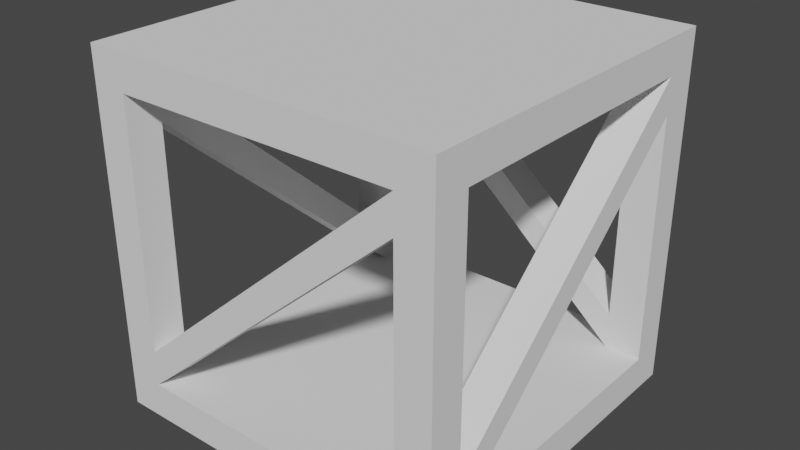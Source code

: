# Source: WoodBlock.blend  (saved by Blender 2.82.7; exported with 4.5.12 LTS)
import bpy
from mathutils import Matrix  # noqa: F401  (used for matrix-valued properties, if any)

bpy.ops.wm.read_factory_settings(use_empty=True)
scene = bpy.context.scene
scene.name = 'Scene'

# ---- collections
col_collection = bpy.data.collections.new('Collection'); scene.collection.children.link(col_collection)

# ---- world
world_world = bpy.data.worlds.new('World'); scene.world = world_world
world_world.use_nodes = True; world_world.node_tree.nodes.clear()
_N = world_world.node_tree.nodes; _L = world_world.node_tree.links
n0 = _N.new('ShaderNodeOutputWorld'); n0.name = 'World Output'; n0.location = (300, 300)
n1 = _N.new('ShaderNodeBackground'); n1.name = 'Background'; n1.location = (10, 300)
n1.inputs[0].default_value = (0.05088, 0.05088, 0.05088, 1.0)
_L.new(n1.outputs[0], n0.inputs[0])
n0.is_active_output = True
world_world.color = (0.05088, 0.05088, 0.05088)
world_world.use_sun_shadow = False
world_world.sun_shadow_jitter_overblur = 0.0

# ---- meshes
me_cube_001 = bpy.data.meshes.new('Cube.001')
me_cube_001.from_pydata([(-1.0, -1.0, -0.1), (-1.0, -1.0, 0.1), (-1.0, 1.0, -0.1), (-1.0, 1.0, 0.1), (1.0, -1.0, -0.1), (1.0, -1.0, 0.1), (1.0, 1.0, -0.1), (1.0, 1.0, 0.1), (-1.0, -0.8, 0.1), (-1.0, -0.6, 0.1), (-1.0, -0.4, 0.1), (-1.0, -0.2, 0.1), (-1.0, 0.0, 0.1), (-1.0, 0.2, 0.1), (-1.0, 0.4, 0.1), (-1.0, 0.6, 0.1), (-1.0, 0.8, 0.1), (-0.8, 1.0, 0.1), (-0.6, 1.0, 0.1), (-0.4, 1.0, 0.1), (-0.2, 1.0, 0.1), (0.0, 1.0, 0.1), (0.2, 1.0, 0.1), (0.4, 1.0, 0.1), (0.6, 1.0, 0.1), (0.8, 1.0, 0.1), (1.0, 0.8, 0.1), (1.0, 0.6, 0.1), (1.0, 0.4, 0.1), (1.0, 0.2, 0.1), (1.0, 0.0, 0.1), (1.0, -0.2, 0.1), (1.0, -0.4, 0.1), (1.0, -0.6, 0.1), (1.0, -0.8, 0.1), (0.8, -1.0, 0.1), (0.6, -1.0, 0.1), (0.4, -1.0, 0.1), (0.2, -1.0, 0.1), (0.0, -1.0, 0.1), (-0.2, -1.0, 0.1), (-0.4, -1.0, 0.1), (-0.6, -1.0, 0.1), (-0.8, -1.0, 0.1), (0.8, 0.8, 0.1), (0.8, 0.6, 0.1), (0.8, 0.4, 0.1), (0.8, 0.2, 0.1), (0.8, 0.0, 0.1), (0.8, -0.2, 0.1), (0.8, -0.4, 0.1), (0.8, -0.6, 0.1), (0.8, -0.8, 0.1), (0.6, 0.8, 0.1), (0.6, 0.6, 0.1), (0.6, 0.4, 0.1), (0.6, 0.2, 0.1), (0.6, 0.0, 0.1), (0.6, -0.2, 0.1), (0.6, -0.4, 0.1), (0.6, -0.6, 0.1), (0.6, -0.8, 0.1), (0.4, 0.8, 0.1), (0.4, 0.6, 0.1), (0.4, 0.4, 0.1), (0.4, 0.2, 0.1), (0.4, 0.0, 0.1), (0.4, -0.2, 0.1), (0.4, -0.4, 0.1), (0.4, -0.6, 0.1), (0.4, -0.8, 0.1), (0.2, 0.8, 0.1), (0.2, 0.6, 0.1), (0.2, 0.4, 0.1), (0.2, 0.2, 0.1), (0.2, 0.0, 0.1), (0.2, -0.2, 0.1), (0.2, -0.4, 0.1), (0.2, -0.6, 0.1), (0.2, -0.8, 0.1), (0.0, 0.8, 0.1), (0.0, 0.6, 0.1), (0.0, 0.4, 0.1), (0.0, 0.2, 0.1), (0.0, 0.0, 0.1), (0.0, -0.2, 0.1), (0.0, -0.4, 0.1), (0.0, -0.6, 0.1), (0.0, -0.8, 0.1), (-0.2, 0.8, 0.1), (-0.2, 0.6, 0.1), (-0.2, 0.4, 0.1), (-0.2, 0.2, 0.1), (-0.2, 0.0, 0.1), (-0.2, -0.2, 0.1), (-0.2, -0.4, 0.1), (-0.2, -0.6, 0.1), (-0.2, -0.8, 0.1), (-0.4, 0.8, 0.1), (-0.4, 0.6, 0.1), (-0.4, 0.4, 0.1), (-0.4, 0.2, 0.1), (-0.4, 0.0, 0.1), (-0.4, -0.2, 0.1), (-0.4, -0.4, 0.1), (-0.4, -0.6, 0.1), (-0.4, -0.8, 0.1), (-0.6, 0.8, 0.1), (-0.6, 0.6, 0.1), (-0.6, 0.4, 0.1), (-0.6, 0.2, 0.1), (-0.6, 0.0, 0.1), (-0.6, -0.2, 0.1), (-0.6, -0.4, 0.1), (-0.6, -0.6, 0.1), (-0.6, -0.8, 0.1), (-0.8, 0.8, 0.1), (-0.8, 0.6, 0.1), (-0.8, 0.4, 0.1), (-0.8, 0.2, 0.1), (-0.8, 0.0, 0.1), (-0.8, -0.2, 0.1), (-0.8, -0.4, 0.1), (-0.8, -0.6, 0.1), (-0.8, -0.8, 0.1), (-1.0, 0.8, 1.7), (-1.0, 1.0, 1.7), (0.8, 1.0, 1.7), (1.0, 1.0, 1.7), (1.0, -0.8, 1.7), (1.0, -1.0, 1.7), (-0.8, -1.0, 1.7), (-1.0, -1.0, 1.7), (-1.0, -0.8, 1.7), (-0.8, 1.0, 1.7), (1.0, 0.8, 1.7), (0.8, -1.0, 1.7), (0.8, -0.8, 1.7), (0.8, 0.8, 1.7), (-0.8, -0.8, 1.7), (-0.8, 0.8, 1.7), (-1.0, -1.0, 1.7), (-1.0, -1.0, 1.9), (-1.0, 1.0, 1.7), (-1.0, 1.0, 1.9), (1.0, -1.0, 1.7), (1.0, -1.0, 1.9), (1.0, 1.0, 1.7), (1.0, 1.0, 1.9), (1.0, -1.0, 0.3), (1.0, -1.0, 0.5), (1.0, -1.0, 0.7), (1.0, -1.0, 0.9), (1.0, -1.0, 1.1), (1.0, -1.0, 1.3), (1.0, -1.0, 1.5), (0.8, -1.0, 1.5), (0.8, -1.0, 1.3), (0.8, -1.0, 1.1), (0.8, -1.0, 0.9), (0.8, -1.0, 0.7), (0.8, -1.0, 0.5), (0.8, -1.0, 0.3), (0.8, -0.8, 1.5), (0.8, -0.8, 1.3), (0.8, -0.8, 1.1), (0.8, -0.8, 0.9), (0.8, -0.8, 0.7), (0.8, -0.8, 0.5), (0.8, -0.8, 0.3), (1.0, -0.8, 1.5), (1.0, -0.8, 1.3), (1.0, -0.8, 1.1), (1.0, -0.8, 0.9), (1.0, -0.8, 0.7), (1.0, -0.8, 0.5), (1.0, -0.8, 0.3), (-0.8, -0.8, 0.3), (-0.8, -0.8, 0.5), (-0.8, -0.8, 0.7), (-0.8, -0.8, 0.9), (-0.8, -0.8, 1.1), (-0.8, -0.8, 1.3), (-0.8, -0.8, 1.5), (-0.8, -1.0, 1.5), (-0.8, -1.0, 1.3), (-0.8, -1.0, 1.1), (-0.8, -1.0, 0.9), (-0.8, -1.0, 0.7), (-0.8, -1.0, 0.5), (-0.8, -1.0, 0.3), (-1.0, -1.0, 1.5), (-1.0, -1.0, 1.3), (-1.0, -1.0, 1.1), (-1.0, -1.0, 0.9), (-1.0, -1.0, 0.7), (-1.0, -1.0, 0.5), (-1.0, -1.0, 0.3), (-1.0, -0.8, 1.5), (-1.0, -0.8, 1.3), (-1.0, -0.8, 1.1), (-1.0, -0.8, 0.9), (-1.0, -0.8, 0.7), (-1.0, -0.8, 0.5), (-1.0, -0.8, 0.3), (0.8, 0.8, 0.3), (0.8, 0.8, 0.5), (0.8, 0.8, 0.7), (0.8, 0.8, 0.9), (0.8, 0.8, 1.1), (0.8, 0.8, 1.3), (0.8, 0.8, 1.5), (0.8, 1.0, 1.5), (0.8, 1.0, 1.3), (0.8, 1.0, 1.1), (0.8, 1.0, 0.9), (0.8, 1.0, 0.7), (0.8, 1.0, 0.5), (0.8, 1.0, 0.3), (1.0, 0.8, 0.3), (1.0, 0.8, 0.5), (1.0, 0.8, 0.7), (1.0, 0.8, 0.9), (1.0, 0.8, 1.1), (1.0, 0.8, 1.3), (1.0, 0.8, 1.5), (1.0, 1.0, 1.5), (1.0, 1.0, 1.3), (1.0, 1.0, 1.1), (1.0, 1.0, 0.9), (1.0, 1.0, 0.7), (1.0, 1.0, 0.5), (1.0, 1.0, 0.3), (-1.0, 0.8, 0.3), (-1.0, 0.8, 0.5), (-1.0, 0.8, 0.7), (-1.0, 0.8, 0.9), (-1.0, 0.8, 1.1), (-1.0, 0.8, 1.3), (-1.0, 0.8, 1.5), (-1.0, 1.0, 1.5), (-1.0, 1.0, 1.3), (-1.0, 1.0, 1.1), (-1.0, 1.0, 0.9), (-1.0, 1.0, 0.7), (-1.0, 1.0, 0.5), (-1.0, 1.0, 0.3), (-0.8, 1.0, 0.3), (-0.8, 1.0, 0.5), (-0.8, 1.0, 0.7), (-0.8, 1.0, 0.9), (-0.8, 1.0, 1.1), (-0.8, 1.0, 1.3), (-0.8, 1.0, 1.5), (-0.8, 0.8, 1.5), (-0.8, 0.8, 1.3), (-0.8, 0.8, 1.1), (-0.8, 0.8, 0.9), (-0.8, 0.8, 0.7), (-0.8, 0.8, 0.5), (-0.8, 0.8, 0.3), (0.8, -1.0, 1.5), (0.8, -0.8, 1.5), (0.8, -0.8, 1.7), (0.8, -1.0, 1.7), (1.0, 0.8, 1.5), (0.8, 0.8, 1.5), (0.8, 0.8, 1.7), (1.0, 0.8, 1.7), (-0.8, 1.0, 1.5), (-0.8, 0.8, 1.5), (-0.8, 0.8, 1.7), (-0.8, 1.0, 1.7), (-1.0, -0.8, 1.5), (-0.8, -0.8, 1.5), (-1.0, -0.8, 1.7), (-0.8, -0.8, 1.7)], [], [(0, 1, 8, 9, 10, 11, 12, 13, 14, 15, 16, 3, 2), (2, 3, 17, 18, 19, 20, 21, 22, 23, 24, 25, 7, 6), (6, 7, 26, 27, 28, 29, 30, 31, 32, 33, 34, 5, 4), (4, 5, 35, 36, 37, 38, 39, 40, 41, 42, 43, 1, 0), (2, 6, 4, 0), (254, 253, 134, 140), (184, 183, 139, 131), (52, 61, 36, 35), (61, 70, 37, 36), (70, 79, 38, 37), (79, 88, 39, 38), (88, 97, 40, 39), (97, 106, 41, 40), (106, 115, 42, 41), (115, 124, 43, 42), (156, 155, 130, 136), (26, 44, 45, 27), (27, 45, 46, 28), (28, 46, 47, 29), (29, 47, 48, 30), (30, 48, 49, 31), (31, 49, 50, 32), (32, 50, 51, 33), (33, 51, 52, 34), (25, 24, 53, 44), (44, 53, 54, 45), (45, 54, 55, 46), (46, 55, 56, 47), (47, 56, 57, 48), (48, 57, 58, 49), (49, 58, 59, 50), (50, 59, 60, 51), (51, 60, 61, 52), (24, 23, 62, 53), (53, 62, 63, 54), (54, 63, 64, 55), (55, 64, 65, 56), (56, 65, 66, 57), (57, 66, 67, 58), (58, 67, 68, 59), (59, 68, 69, 60), (60, 69, 70, 61), (23, 22, 71, 62), (62, 71, 72, 63), (63, 72, 73, 64), (64, 73, 74, 65), (65, 74, 75, 66), (66, 75, 76, 67), (67, 76, 77, 68), (68, 77, 78, 69), (69, 78, 79, 70), (22, 21, 80, 71), (71, 80, 81, 72), (72, 81, 82, 73), (73, 82, 83, 74), (74, 83, 84, 75), (75, 84, 85, 76), (76, 85, 86, 77), (77, 86, 87, 78), (78, 87, 88, 79), (21, 20, 89, 80), (80, 89, 90, 81), (81, 90, 91, 82), (82, 91, 92, 83), (83, 92, 93, 84), (84, 93, 94, 85), (85, 94, 95, 86), (86, 95, 96, 87), (87, 96, 97, 88), (20, 19, 98, 89), (89, 98, 99, 90), (90, 99, 100, 91), (91, 100, 101, 92), (92, 101, 102, 93), (93, 102, 103, 94), (94, 103, 104, 95), (95, 104, 105, 96), (96, 105, 106, 97), (19, 18, 107, 98), (98, 107, 108, 99), (99, 108, 109, 100), (100, 109, 110, 101), (101, 110, 111, 102), (102, 111, 112, 103), (103, 112, 113, 104), (104, 113, 114, 105), (105, 114, 115, 106), (18, 17, 116, 107), (107, 116, 117, 108), (108, 117, 118, 109), (109, 118, 119, 110), (110, 119, 120, 111), (111, 120, 121, 112), (112, 121, 122, 113), (113, 122, 123, 114), (114, 123, 124, 115), (240, 239, 125, 126), (116, 16, 15, 117), (117, 15, 14, 118), (118, 14, 13, 119), (119, 13, 12, 120), (120, 12, 11, 121), (121, 11, 10, 122), (122, 10, 9, 123), (123, 9, 8, 124), (139, 133, 132, 131), (129, 137, 136, 130), (128, 127, 138, 135), (134, 126, 125, 140), (191, 184, 131, 132), (163, 156, 136, 137), (239, 254, 140, 125), (198, 191, 132, 133), (212, 211, 138, 127), (211, 225, 135, 138), (183, 198, 133, 139), (226, 212, 127, 128), (170, 163, 137, 129), (253, 240, 126, 134), (225, 226, 128, 135), (155, 170, 129, 130), (141, 142, 144, 143), (143, 144, 148, 147), (147, 148, 146, 145), (145, 146, 142, 141), (143, 147, 145, 141), (148, 144, 142, 146), (5, 34, 176, 149), (149, 176, 175, 150), (150, 175, 174, 151), (151, 174, 173, 152), (152, 173, 172, 153), (153, 172, 171, 154), (154, 171, 170, 155), (169, 176, 268, 267), (176, 169, 168, 175), (175, 168, 167, 174), (174, 167, 166, 173), (173, 166, 165, 172), (172, 165, 164, 171), (171, 164, 163, 170), (52, 35, 162, 169), (169, 162, 161, 168), (168, 161, 160, 167), (167, 160, 159, 166), (166, 159, 158, 165), (165, 158, 157, 164), (164, 157, 156, 163), (35, 5, 149, 162), (162, 149, 150, 161), (161, 150, 151, 160), (160, 151, 152, 159), (159, 152, 153, 158), (158, 153, 154, 157), (157, 154, 155, 156), (124, 8, 204, 177), (177, 204, 203, 178), (178, 203, 202, 179), (179, 202, 201, 180), (180, 201, 200, 181), (181, 200, 199, 182), (182, 199, 198, 183), (8, 1, 197, 204), (204, 197, 196, 203), (203, 196, 195, 202), (202, 195, 194, 201), (201, 194, 193, 200), (200, 193, 192, 199), (199, 192, 191, 198), (1, 43, 190, 197), (197, 190, 189, 196), (196, 189, 188, 195), (195, 188, 187, 194), (194, 187, 186, 193), (193, 186, 185, 192), (192, 185, 184, 191), (124, 177, 263, 262), (190, 177, 178, 189), (189, 178, 179, 188), (188, 179, 180, 187), (187, 180, 181, 186), (186, 181, 182, 185), (185, 182, 183, 184), (26, 7, 232, 219), (219, 232, 231, 220), (220, 231, 230, 221), (221, 230, 229, 222), (222, 229, 228, 223), (223, 228, 227, 224), (224, 227, 226, 225), (7, 25, 218, 232), (232, 218, 217, 231), (231, 217, 216, 230), (230, 216, 215, 229), (229, 215, 214, 228), (228, 214, 213, 227), (227, 213, 212, 226), (44, 26, 219, 205), (205, 219, 220, 206), (206, 220, 221, 207), (207, 221, 222, 208), (208, 222, 223, 209), (209, 223, 224, 210), (210, 224, 225, 211), (44, 205, 271, 270), (218, 205, 206, 217), (217, 206, 207, 216), (216, 207, 208, 215), (215, 208, 209, 214), (214, 209, 210, 213), (213, 210, 211, 212), (17, 3, 246, 247), (247, 246, 245, 248), (248, 245, 244, 249), (249, 244, 243, 250), (250, 243, 242, 251), (251, 242, 241, 252), (252, 241, 240, 253), (16, 116, 274, 273), (233, 260, 259, 234), (234, 259, 258, 235), (235, 258, 257, 236), (236, 257, 256, 237), (237, 256, 255, 238), (238, 255, 254, 239), (3, 16, 233, 246), (246, 233, 234, 245), (245, 234, 235, 244), (244, 235, 236, 243), (243, 236, 237, 242), (242, 237, 238, 241), (241, 238, 239, 240), (116, 17, 247, 260), (260, 247, 248, 259), (259, 248, 249, 258), (258, 249, 250, 257), (257, 250, 251, 256), (256, 251, 252, 255), (255, 252, 253, 254), (261, 262, 263, 264), (43, 124, 262, 261), (190, 43, 261, 264), (177, 190, 264, 263), (265, 266, 267, 268), (176, 34, 265, 268), (52, 169, 267, 266), (34, 52, 266, 265), (269, 270, 271, 272), (205, 218, 272, 271), (25, 44, 270, 269), (218, 25, 269, 272), (273, 274, 276, 275), (260, 233, 275, 276), (233, 16, 273, 275), (116, 260, 276, 274)])
_uv = me_cube_001.uv_layers.new(name='UVMap')
_uv.uv.foreach_set('vector', [0.375, 0.0, 0.625, 0.0, 0.625, 0.025, 0.625, 0.05, 0.625, 0.075, 0.625, 0.1, 0.625, 0.125, 0.625, 0.15, 0.625, 0.175, 0.625, 0.2, 0.625, 0.225, 0.625, 0.25, 0.375, 0.25, 0.375, 0.25, 0.625, 0.25, 0.625, 0.275, 0.625, 0.3, 0.625, 0.325, 0.625, 0.35, 0.625, 0.375, 0.625, 0.4, 0.625, 0.425, 0.625, 0.45, 0.625, 0.475, 0.625, 0.5, 0.375, 0.5, 0.375, 0.5, 0.625, 0.5, 0.625, 0.525, 0.625, 0.55, 0.625, 0.575, 0.625, 0.6, 0.625, 0.625, 0.625, 0.65, 0.625, 0.675, 0.625, 0.7, 0.625, 0.725, 0.625, 0.75, 0.375, 0.75, 0.375, 0.75, 0.625, 0.75, 0.625, 0.775, 0.625, 0.8, 0.625, 0.825, 0.625, 0.85, 0.625, 0.875, 0.625, 0.9, 0.625, 0.925, 0.625, 0.95, 0.625, 0.975, 0.625, 1.0, 0.375, 1.0, 0.125, 0.5, 0.375, 0.5, 0.375, 0.75, 0.125, 0.75, 0.85, 0.525, 0.85, 0.5, 0.85, 0.5, 0.85, 0.525, 0.85, 0.75, 0.85, 0.725, 0.85, 0.725, 0.85, 0.75, 0.65, 0.725, 0.675, 0.725, 0.675, 0.75, 0.65, 0.75, 0.675, 0.725, 0.7, 0.725, 0.7, 0.75, 0.675, 0.75, 0.7, 0.725, 0.725, 0.725, 0.725, 0.75, 0.7, 0.75, 0.725, 0.725, 0.75, 0.725, 0.75, 0.75, 0.725, 0.75, 0.75, 0.725, 0.775, 0.725, 0.775, 0.75, 0.75, 0.75, 0.775, 0.725, 0.8, 0.725, 0.8, 0.75, 0.775, 0.75, 0.8, 0.725, 0.825, 0.725, 0.825, 0.75, 0.8, 0.75, 0.825, 0.725, 0.85, 0.725, 0.85, 0.75, 0.825, 0.75, 0.625, 0.775, 0.625, 0.75, 0.625, 0.75, 0.625, 0.775, 0.625, 0.525, 0.65, 0.525, 0.65, 0.55, 0.625, 0.55, 0.625, 0.55, 0.65, 0.55, 0.65, 0.575, 0.625, 0.575, 0.625, 0.575, 0.65, 0.575, 0.65, 0.6, 0.625, 0.6, 0.625, 0.6, 0.65, 0.6, 0.65, 0.625, 0.625, 0.625, 0.625, 0.625, 0.65, 0.625, 0.65, 0.65, 0.625, 0.65, 0.625, 0.65, 0.65, 0.65, 0.65, 0.675, 0.625, 0.675, 0.625, 0.675, 0.65, 0.675, 0.65, 0.7, 0.625, 0.7, 0.625, 0.7, 0.65, 0.7, 0.65, 0.725, 0.625, 0.725, 0.65, 0.5, 0.675, 0.5, 0.675, 0.525, 0.65, 0.525, 0.65, 0.525, 0.675, 0.525, 0.675, 0.55, 0.65, 0.55, 0.65, 0.55, 0.675, 0.55, 0.675, 0.575, 0.65, 0.575, 0.65, 0.575, 0.675, 0.575, 0.675, 0.6, 0.65, 0.6, 0.65, 0.6, 0.675, 0.6, 0.675, 0.625, 0.65, 0.625, 0.65, 0.625, 0.675, 0.625, 0.675, 0.65, 0.65, 0.65, 0.65, 0.65, 0.675, 0.65, 0.675, 0.675, 0.65, 0.675, 0.65, 0.675, 0.675, 0.675, 0.675, 0.7, 0.65, 0.7, 0.65, 0.7, 0.675, 0.7, 0.675, 0.725, 0.65, 0.725, 0.675, 0.5, 0.7, 0.5, 0.7, 0.525, 0.675, 0.525, 0.675, 0.525, 0.7, 0.525, 0.7, 0.55, 0.675, 0.55, 0.675, 0.55, 0.7, 0.55, 0.7, 0.575, 0.675, 0.575, 0.675, 0.575, 0.7, 0.575, 0.7, 0.6, 0.675, 0.6, 0.675, 0.6, 0.7, 0.6, 0.7, 0.625, 0.675, 0.625, 0.675, 0.625, 0.7, 0.625, 0.7, 0.65, 0.675, 0.65, 0.675, 0.65, 0.7, 0.65, 0.7, 0.675, 0.675, 0.675, 0.675, 0.675, 0.7, 0.675, 0.7, 0.7, 0.675, 0.7, 0.675, 0.7, 0.7, 0.7, 0.7, 0.725, 0.675, 0.725, 0.7, 0.5, 0.725, 0.5, 0.725, 0.525, 0.7, 0.525, 0.7, 0.525, 0.725, 0.525, 0.725, 0.55, 0.7, 0.55, 0.7, 0.55, 0.725, 0.55, 0.725, 0.575, 0.7, 0.575, 0.7, 0.575, 0.725, 0.575, 0.725, 0.6, 0.7, 0.6, 0.7, 0.6, 0.725, 0.6, 0.725, 0.625, 0.7, 0.625, 0.7, 0.625, 0.725, 0.625, 0.725, 0.65, 0.7, 0.65, 0.7, 0.65, 0.725, 0.65, 0.725, 0.675, 0.7, 0.675, 0.7, 0.675, 0.725, 0.675, 0.725, 0.7, 0.7, 0.7, 0.7, 0.7, 0.725, 0.7, 0.725, 0.725, 0.7, 0.725, 0.725, 0.5, 0.75, 0.5, 0.75, 0.525, 0.725, 0.525, 0.725, 0.525, 0.75, 0.525, 0.75, 0.55, 0.725, 0.55, 0.725, 0.55, 0.75, 0.55, 0.75, 0.575, 0.725, 0.575, 0.725, 0.575, 0.75, 0.575, 0.75, 0.6, 0.725, 0.6, 0.725, 0.6, 0.75, 0.6, 0.75, 0.625, 0.725, 0.625, 0.725, 0.625, 0.75, 0.625, 0.75, 0.65, 0.725, 0.65, 0.725, 0.65, 0.75, 0.65, 0.75, 0.675, 0.725, 0.675, 0.725, 0.675, 0.75, 0.675, 0.75, 0.7, 0.725, 0.7, 0.725, 0.7, 0.75, 0.7, 0.75, 0.725, 0.725, 0.725, 0.75, 0.5, 0.775, 0.5, 0.775, 0.525, 0.75, 0.525, 0.75, 0.525, 0.775, 0.525, 0.775, 0.55, 0.75, 0.55, 0.75, 0.55, 0.775, 0.55, 0.775, 0.575, 0.75, 0.575, 0.75, 0.575, 0.775, 0.575, 0.775, 0.6, 0.75, 0.6, 0.75, 0.6, 0.775, 0.6, 0.775, 0.625, 0.75, 0.625, 0.75, 0.625, 0.775, 0.625, 0.775, 0.65, 0.75, 0.65, 0.75, 0.65, 0.775, 0.65, 0.775, 0.675, 0.75, 0.675, 0.75, 0.675, 0.775, 0.675, 0.775, 0.7, 0.75, 0.7, 0.75, 0.7, 0.775, 0.7, 0.775, 0.725, 0.75, 0.725, 0.775, 0.5, 0.8, 0.5, 0.8, 0.525, 0.775, 0.525, 0.775, 0.525, 0.8, 0.525, 0.8, 0.55, 0.775, 0.55, 0.775, 0.55, 0.8, 0.55, 0.8, 0.575, 0.775, 0.575, 0.775, 0.575, 0.8, 0.575, 0.8, 0.6, 0.775, 0.6, 0.775, 0.6, 0.8, 0.6, 0.8, 0.625, 0.775, 0.625, 0.775, 0.625, 0.8, 0.625, 0.8, 0.65, 0.775, 0.65, 0.775, 0.65, 0.8, 0.65, 0.8, 0.675, 0.775, 0.675, 0.775, 0.675, 0.8, 0.675, 0.8, 0.7, 0.775, 0.7, 0.775, 0.7, 0.8, 0.7, 0.8, 0.725, 0.775, 0.725, 0.8, 0.5, 0.825, 0.5, 0.825, 0.525, 0.8, 0.525, 0.8, 0.525, 0.825, 0.525, 0.825, 0.55, 0.8, 0.55, 0.8, 0.55, 0.825, 0.55, 0.825, 0.575, 0.8, 0.575, 0.8, 0.575, 0.825, 0.575, 0.825, 0.6, 0.8, 0.6, 0.8, 0.6, 0.825, 0.6, 0.825, 0.625, 0.8, 0.625, 0.8, 0.625, 0.825, 0.625, 0.825, 0.65, 0.8, 0.65, 0.8, 0.65, 0.825, 0.65, 0.825, 0.675, 0.8, 0.675, 0.8, 0.675, 0.825, 0.675, 0.825, 0.7, 0.8, 0.7, 0.8, 0.7, 0.825, 0.7, 0.825, 0.725, 0.8, 0.725, 0.825, 0.5, 0.85, 0.5, 0.85, 0.525, 0.825, 0.525, 0.825, 0.525, 0.85, 0.525, 0.85, 0.55, 0.825, 0.55, 0.825, 0.55, 0.85, 0.55, 0.85, 0.575, 0.825, 0.575, 0.825, 0.575, 0.85, 0.575, 0.85, 0.6, 0.825, 0.6, 0.825, 0.6, 0.85, 0.6, 0.85, 0.625, 0.825, 0.625, 0.825, 0.625, 0.85, 0.625, 0.85, 0.65, 0.825, 0.65, 0.825, 0.65, 0.85, 0.65, 0.85, 0.675, 0.825, 0.675, 0.825, 0.675, 0.85, 0.675, 0.85, 0.7, 0.825, 0.7, 0.825, 0.7, 0.85, 0.7, 0.85, 0.725, 0.825, 0.725, 0.625, 0.25, 0.625, 0.225, 0.625, 0.225, 0.625, 0.25, 0.85, 0.525, 0.875, 0.525, 0.875, 0.55, 0.85, 0.55, 0.85, 0.55, 0.875, 0.55, 0.875, 0.575, 0.85, 0.575, 0.85, 0.575, 0.875, 0.575, 0.875, 0.6, 0.85, 0.6, 0.85, 0.6, 0.875, 0.6, 0.875, 0.625, 0.85, 0.625, 0.85, 0.625, 0.875, 0.625, 0.875, 0.65, 0.85, 0.65, 0.85, 0.65, 0.875, 0.65, 0.875, 0.675, 0.85, 0.675, 0.85, 0.675, 0.875, 0.675, 0.875, 0.7, 0.85, 0.7, 0.85, 0.7, 0.875, 0.7, 0.875, 0.725, 0.85, 0.725, 0.85, 0.725, 0.875, 0.725, 0.875, 0.75, 0.85, 0.75, 0.625, 0.725, 0.65, 0.725, 0.65, 0.75, 0.625, 0.75, 0.625, 0.5, 0.65, 0.5, 0.65, 0.525, 0.625, 0.525, 0.85, 0.5, 0.875, 0.5, 0.875, 0.525, 0.85, 0.525, 0.625, 1.0, 0.625, 0.975, 0.625, 0.975, 0.625, 1.0, 0.65, 0.725, 0.65, 0.75, 0.65, 0.75, 0.65, 0.725, 0.875, 0.525, 0.85, 0.525, 0.85, 0.525, 0.875, 0.525, 0.625, 0.025, 0.625, 0.0, 0.625, 0.0, 0.625, 0.025, 0.65, 0.5, 0.65, 0.525, 0.65, 0.525, 0.65, 0.5, 0.65, 0.525, 0.625, 0.525, 0.625, 0.525, 0.65, 0.525, 0.85, 0.725, 0.875, 0.725, 0.875, 0.725, 0.85, 0.725, 0.625, 0.5, 0.625, 0.475, 0.625, 0.475, 0.625, 0.5, 0.625, 0.725, 0.65, 0.725, 0.65, 0.725, 0.625, 0.725, 0.625, 0.275, 0.625, 0.25, 0.625, 0.25, 0.625, 0.275, 0.625, 0.525, 0.625, 0.5, 0.625, 0.5, 0.625, 0.525, 0.625, 0.75, 0.625, 0.725, 0.625, 0.725, 0.625, 0.75, 0.375, 0.0, 0.625, 0.0, 0.625, 0.25, 0.375, 0.25, 0.375, 0.25, 0.625, 0.25, 0.625, 0.5, 0.375, 0.5, 0.375, 0.5, 0.625, 0.5, 0.625, 0.75, 0.375, 0.75, 0.375, 0.75, 0.625, 0.75, 0.625, 1.0, 0.375, 1.0, 0.125, 0.5, 0.375, 0.5, 0.375, 0.75, 0.125, 0.75, 0.625, 0.5, 0.875, 0.5, 0.875, 0.75, 0.625, 0.75, 0.625, 0.75, 0.625, 0.725, 0.625, 0.725, 0.625, 0.75, 0.625, 0.75, 0.625, 0.725, 0.625, 0.725, 0.625, 0.75, 0.625, 0.75, 0.625, 0.725, 0.625, 0.725, 0.625, 0.75, 0.625, 0.75, 0.625, 0.725, 0.625, 0.725, 0.625, 0.75, 0.625, 0.75, 0.625, 0.725, 0.625, 0.725, 0.625, 0.75, 0.625, 0.75, 0.625, 0.725, 0.625, 0.725, 0.625, 0.75, 0.625, 0.75, 0.625, 0.725, 0.625, 0.725, 0.625, 0.75, 0.65, 0.725, 0.625, 0.725, 0.625, 0.725, 0.65, 0.725, 0.625, 0.725, 0.65, 0.725, 0.65, 0.725, 0.625, 0.725, 0.625, 0.725, 0.65, 0.725, 0.65, 0.725, 0.625, 0.725, 0.625, 0.725, 0.65, 0.725, 0.65, 0.725, 0.625, 0.725, 0.625, 0.725, 0.65, 0.725, 0.65, 0.725, 0.625, 0.725, 0.625, 0.725, 0.65, 0.725, 0.65, 0.725, 0.625, 0.725, 0.625, 0.725, 0.65, 0.725, 0.65, 0.725, 0.625, 0.725, 0.65, 0.725, 0.65, 0.75, 0.65, 0.75, 0.65, 0.725, 0.65, 0.725, 0.65, 0.75, 0.65, 0.75, 0.65, 0.725, 0.65, 0.725, 0.65, 0.75, 0.65, 0.75, 0.65, 0.725, 0.65, 0.725, 0.65, 0.75, 0.65, 0.75, 0.65, 0.725, 0.65, 0.725, 0.65, 0.75, 0.65, 0.75, 0.65, 0.725, 0.65, 0.725, 0.65, 0.75, 0.65, 0.75, 0.65, 0.725, 0.65, 0.725, 0.65, 0.75, 0.65, 0.75, 0.65, 0.725, 0.625, 0.775, 0.625, 0.75, 0.625, 0.75, 0.625, 0.775, 0.625, 0.775, 0.625, 0.75, 0.625, 0.75, 0.625, 0.775, 0.625, 0.775, 0.625, 0.75, 0.625, 0.75, 0.625, 0.775, 0.625, 0.775, 0.625, 0.75, 0.625, 0.75, 0.625, 0.775, 0.625, 0.775, 0.625, 0.75, 0.625, 0.75, 0.625, 0.775, 0.625, 0.775, 0.625, 0.75, 0.625, 0.75, 0.625, 0.775, 0.625, 0.775, 0.625, 0.75, 0.625, 0.75, 0.625, 0.775, 0.85, 0.725, 0.875, 0.725, 0.875, 0.725, 0.85, 0.725, 0.85, 0.725, 0.875, 0.725, 0.875, 0.725, 0.85, 0.725, 0.85, 0.725, 0.875, 0.725, 0.875, 0.725, 0.85, 0.725, 0.85, 0.725, 0.875, 0.725, 0.875, 0.725, 0.85, 0.725, 0.85, 0.725, 0.875, 0.725, 0.875, 0.725, 0.85, 0.725, 0.85, 0.725, 0.875, 0.725, 0.875, 0.725, 0.85, 0.725, 0.85, 0.725, 0.875, 0.725, 0.875, 0.725, 0.85, 0.725, 0.625, 0.025, 0.625, 0.0, 0.625, 0.0, 0.625, 0.025, 0.625, 0.025, 0.625, 0.0, 0.625, 0.0, 0.625, 0.025, 0.625, 0.025, 0.625, 0.0, 0.625, 0.0, 0.625, 0.025, 0.625, 0.025, 0.625, 0.0, 0.625, 0.0, 0.625, 0.025, 0.625, 0.025, 0.625, 0.0, 0.625, 0.0, 0.625, 0.025, 0.625, 0.025, 0.625, 0.0, 0.625, 0.0, 0.625, 0.025, 0.625, 0.025, 0.625, 0.0, 0.625, 0.0, 0.625, 0.025, 0.625, 1.0, 0.625, 0.975, 0.625, 0.975, 0.625, 1.0, 0.625, 1.0, 0.625, 0.975, 0.625, 0.975, 0.625, 1.0, 0.625, 1.0, 0.625, 0.975, 0.625, 0.975, 0.625, 1.0, 0.625, 1.0, 0.625, 0.975, 0.625, 0.975, 0.625, 1.0, 0.625, 1.0, 0.625, 0.975, 0.625, 0.975, 0.625, 1.0, 0.625, 1.0, 0.625, 0.975, 0.625, 0.975, 0.625, 1.0, 0.625, 1.0, 0.625, 0.975, 0.625, 0.975, 0.625, 1.0, 0.85, 0.725, 0.85, 0.725, 0.85, 0.725, 0.85, 0.725, 0.85, 0.75, 0.85, 0.725, 0.85, 0.725, 0.85, 0.75, 0.85, 0.75, 0.85, 0.725, 0.85, 0.725, 0.85, 0.75, 0.85, 0.75, 0.85, 0.725, 0.85, 0.725, 0.85, 0.75, 0.85, 0.75, 0.85, 0.725, 0.85, 0.725, 0.85, 0.75, 0.85, 0.75, 0.85, 0.725, 0.85, 0.725, 0.85, 0.75, 0.85, 0.75, 0.85, 0.725, 0.85, 0.725, 0.85, 0.75, 0.625, 0.525, 0.625, 0.5, 0.625, 0.5, 0.625, 0.525, 0.625, 0.525, 0.625, 0.5, 0.625, 0.5, 0.625, 0.525, 0.625, 0.525, 0.625, 0.5, 0.625, 0.5, 0.625, 0.525, 0.625, 0.525, 0.625, 0.5, 0.625, 0.5, 0.625, 0.525, 0.625, 0.525, 0.625, 0.5, 0.625, 0.5, 0.625, 0.525, 0.625, 0.525, 0.625, 0.5, 0.625, 0.5, 0.625, 0.525, 0.625, 0.525, 0.625, 0.5, 0.625, 0.5, 0.625, 0.525, 0.625, 0.5, 0.625, 0.475, 0.625, 0.475, 0.625, 0.5, 0.625, 0.5, 0.625, 0.475, 0.625, 0.475, 0.625, 0.5, 0.625, 0.5, 0.625, 0.475, 0.625, 0.475, 0.625, 0.5, 0.625, 0.5, 0.625, 0.475, 0.625, 0.475, 0.625, 0.5, 0.625, 0.5, 0.625, 0.475, 0.625, 0.475, 0.625, 0.5, 0.625, 0.5, 0.625, 0.475, 0.625, 0.475, 0.625, 0.5, 0.625, 0.5, 0.625, 0.475, 0.625, 0.475, 0.625, 0.5, 0.65, 0.525, 0.625, 0.525, 0.625, 0.525, 0.65, 0.525, 0.65, 0.525, 0.625, 0.525, 0.625, 0.525, 0.65, 0.525, 0.65, 0.525, 0.625, 0.525, 0.625, 0.525, 0.65, 0.525, 0.65, 0.525, 0.625, 0.525, 0.625, 0.525, 0.65, 0.525, 0.65, 0.525, 0.625, 0.525, 0.625, 0.525, 0.65, 0.525, 0.65, 0.525, 0.625, 0.525, 0.625, 0.525, 0.65, 0.525, 0.65, 0.525, 0.625, 0.525, 0.625, 0.525, 0.65, 0.525, 0.65, 0.525, 0.65, 0.525, 0.65, 0.525, 0.65, 0.525, 0.65, 0.5, 0.65, 0.525, 0.65, 0.525, 0.65, 0.5, 0.65, 0.5, 0.65, 0.525, 0.65, 0.525, 0.65, 0.5, 0.65, 0.5, 0.65, 0.525, 0.65, 0.525, 0.65, 0.5, 0.65, 0.5, 0.65, 0.525, 0.65, 0.525, 0.65, 0.5, 0.65, 0.5, 0.65, 0.525, 0.65, 0.525, 0.65, 0.5, 0.65, 0.5, 0.65, 0.525, 0.65, 0.525, 0.65, 0.5, 0.625, 0.275, 0.625, 0.25, 0.625, 0.25, 0.625, 0.275, 0.625, 0.275, 0.625, 0.25, 0.625, 0.25, 0.625, 0.275, 0.625, 0.275, 0.625, 0.25, 0.625, 0.25, 0.625, 0.275, 0.625, 0.275, 0.625, 0.25, 0.625, 0.25, 0.625, 0.275, 0.625, 0.275, 0.625, 0.25, 0.625, 0.25, 0.625, 0.275, 0.625, 0.275, 0.625, 0.25, 0.625, 0.25, 0.625, 0.275, 0.625, 0.275, 0.625, 0.25, 0.625, 0.25, 0.625, 0.275, 0.875, 0.525, 0.85, 0.525, 0.85, 0.525, 0.875, 0.525, 0.875, 0.525, 0.85, 0.525, 0.85, 0.525, 0.875, 0.525, 0.875, 0.525, 0.85, 0.525, 0.85, 0.525, 0.875, 0.525, 0.875, 0.525, 0.85, 0.525, 0.85, 0.525, 0.875, 0.525, 0.875, 0.525, 0.85, 0.525, 0.85, 0.525, 0.875, 0.525, 0.875, 0.525, 0.85, 0.525, 0.85, 0.525, 0.875, 0.525, 0.875, 0.525, 0.85, 0.525, 0.85, 0.525, 0.875, 0.525, 0.625, 0.25, 0.625, 0.225, 0.625, 0.225, 0.625, 0.25, 0.625, 0.25, 0.625, 0.225, 0.625, 0.225, 0.625, 0.25, 0.625, 0.25, 0.625, 0.225, 0.625, 0.225, 0.625, 0.25, 0.625, 0.25, 0.625, 0.225, 0.625, 0.225, 0.625, 0.25, 0.625, 0.25, 0.625, 0.225, 0.625, 0.225, 0.625, 0.25, 0.625, 0.25, 0.625, 0.225, 0.625, 0.225, 0.625, 0.25, 0.625, 0.25, 0.625, 0.225, 0.625, 0.225, 0.625, 0.25, 0.85, 0.525, 0.85, 0.5, 0.85, 0.5, 0.85, 0.525, 0.85, 0.525, 0.85, 0.5, 0.85, 0.5, 0.85, 0.525, 0.85, 0.525, 0.85, 0.5, 0.85, 0.5, 0.85, 0.525, 0.85, 0.525, 0.85, 0.5, 0.85, 0.5, 0.85, 0.525, 0.85, 0.525, 0.85, 0.5, 0.85, 0.5, 0.85, 0.525, 0.85, 0.525, 0.85, 0.5, 0.85, 0.5, 0.85, 0.525, 0.85, 0.525, 0.85, 0.5, 0.85, 0.5, 0.85, 0.525, 0.85, 0.75, 0.85, 0.725, 0.85, 0.725, 0.85, 0.75, 0.85, 0.75, 0.85, 0.725, 0.85, 0.725, 0.85, 0.75, 0.625, 0.975, 0.625, 0.975, 0.625, 0.975, 0.625, 0.975, 0.85, 0.725, 0.85, 0.75, 0.85, 0.75, 0.85, 0.725, 0.625, 0.725, 0.65, 0.725, 0.65, 0.725, 0.625, 0.725, 0.625, 0.725, 0.625, 0.725, 0.625, 0.725, 0.625, 0.725, 0.65, 0.725, 0.65, 0.725, 0.65, 0.725, 0.65, 0.725, 0.625, 0.725, 0.65, 0.725, 0.65, 0.725, 0.625, 0.725, 0.65, 0.5, 0.65, 0.525, 0.65, 0.525, 0.65, 0.5, 0.65, 0.525, 0.65, 0.5, 0.65, 0.5, 0.65, 0.525, 0.65, 0.5, 0.65, 0.525, 0.65, 0.525, 0.65, 0.5, 0.625, 0.475, 0.625, 0.475, 0.625, 0.475, 0.625, 0.475, 0.875, 0.525, 0.85, 0.525, 0.85, 0.525, 0.875, 0.525, 0.85, 0.525, 0.875, 0.525, 0.875, 0.525, 0.85, 0.525, 0.625, 0.225, 0.625, 0.225, 0.625, 0.225, 0.625, 0.225, 0.85, 0.525, 0.85, 0.525, 0.85, 0.525, 0.85, 0.525])
me_cube_001.use_remesh_fix_poles = True
me_cube_001.use_remesh_preserve_attributes = False
me_cube_001.use_mirror_vertex_groups = False
me_cube_001.update()

# ---- objects
ob_cube = bpy.data.objects.new('Cube', me_cube_001)

# ---- transforms, parenting, visibility, modifiers, constraints
ob_cube.location = (0.0, 0.0, 0.0)
ob_cube.lineart.crease_threshold = 0.0

# ---- collection membership
col_collection.objects.link(ob_cube)

# ---- scene / render settings (as saved in the file)
scene.frame_start = 1; scene.frame_end = 250; scene.frame_set(1)
scene.render.engine = 'BLENDER_EEVEE_NEXT'
scene.cycles.use_denoising = False
scene.cycles.samples = 128
scene.cycles.sampling_pattern = 'TABULATED_SOBOL'
scene.cycles.use_adaptive_sampling = False
scene.cycles.use_light_tree = False
scene.view_settings.view_transform = 'Filmic'
bpy.context.view_layer.update()

# ---- added for rendering (the .blend has no active camera and no usable light): camera, sun
cam_auto = bpy.data.cameras.new('AutoCamera')
cam_auto.lens = 50.0
cam_auto.sensor_width = 36.0
cam_auto.clip_end = 1000.0
ob_auto_camera = bpy.data.objects.new('AutoCamera', cam_auto)
scene.collection.objects.link(ob_auto_camera)
ob_auto_camera.location = (3.20507, -3.84609, 3.46406)
ob_auto_camera.rotation_euler = (1.09748, -7.21219e-08, 0.694738)
scene.camera = ob_auto_camera
light_auto_sun = bpy.data.lights.new('AutoSun', 'SUN')
light_auto_sun.energy = 3.0
light_auto_sun.angle = 0.0523599
ob_auto_sun = bpy.data.objects.new('AutoSun', light_auto_sun)
scene.collection.objects.link(ob_auto_sun)
ob_auto_sun.rotation_euler = (0.872665, 0.174533, 0.523599)
bpy.context.view_layer.update()
